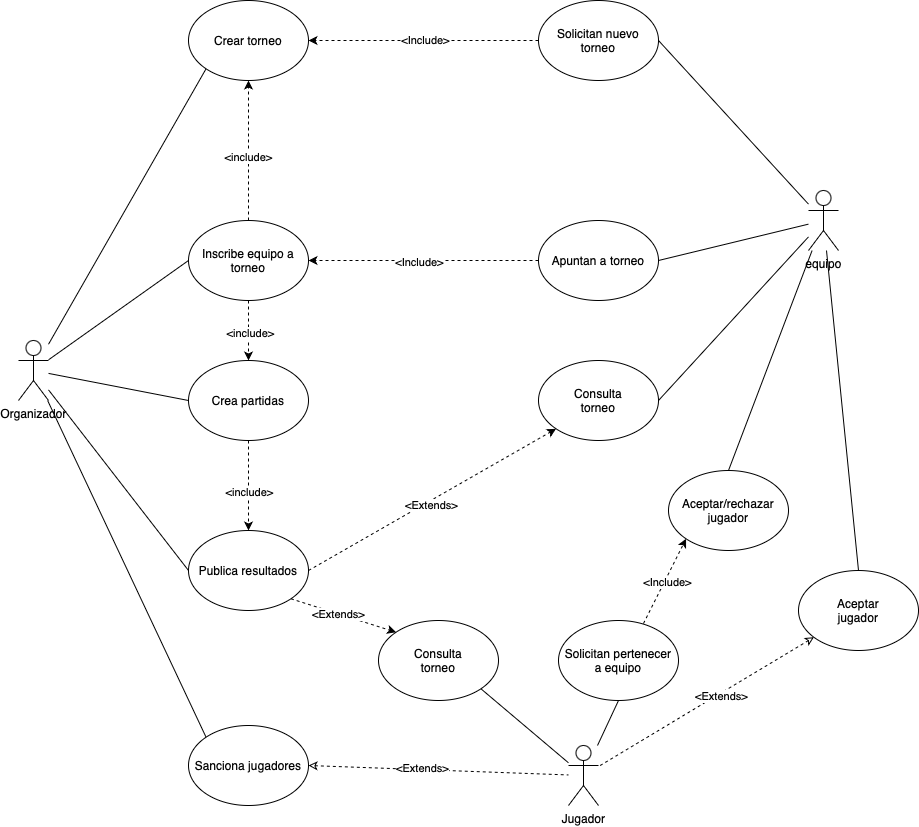

The diagram above was exported from draw.io. Its source (the exported page's mxGraphModel, read from the mxfile embedded in the PNG):
<mxGraphModel dx="1256" dy="2004" grid="1" gridSize="10" guides="1" tooltips="1" connect="1" arrows="1" fold="1" page="1" pageScale="1" pageWidth="827" pageHeight="1169" math="0" shadow="0">
  <root>
    <mxCell id="0" />
    <mxCell id="1" parent="0" />
    <mxCell id="XbQvuPtfoPVQvqz8g5P8-1" value="Organizador" style="shape=umlActor;verticalLabelPosition=bottom;verticalAlign=top;html=1;outlineConnect=0;" vertex="1" parent="1">
      <mxGeometry x="70" y="120" width="30" height="60" as="geometry" />
    </mxCell>
    <mxCell id="XbQvuPtfoPVQvqz8g5P8-3" value="equipo" style="shape=umlActor;verticalLabelPosition=bottom;verticalAlign=top;html=1;outlineConnect=0;" vertex="1" parent="1">
      <mxGeometry x="860" y="-30" width="30" height="60" as="geometry" />
    </mxCell>
    <mxCell id="XbQvuPtfoPVQvqz8g5P8-5" value="Jugador" style="shape=umlActor;verticalLabelPosition=bottom;verticalAlign=top;html=1;outlineConnect=0;" vertex="1" parent="1">
      <mxGeometry x="620" y="525" width="30" height="60" as="geometry" />
    </mxCell>
    <mxCell id="XbQvuPtfoPVQvqz8g5P8-6" value="Crear torneo" style="ellipse;whiteSpace=wrap;html=1;" vertex="1" parent="1">
      <mxGeometry x="240" y="-220" width="120" height="80" as="geometry" />
    </mxCell>
    <mxCell id="XbQvuPtfoPVQvqz8g5P8-25" style="rounded=0;orthogonalLoop=1;jettySize=auto;html=1;exitX=0.5;exitY=0;exitDx=0;exitDy=0;dashed=1;" edge="1" parent="1" source="XbQvuPtfoPVQvqz8g5P8-7" target="XbQvuPtfoPVQvqz8g5P8-6">
      <mxGeometry relative="1" as="geometry" />
    </mxCell>
    <mxCell id="XbQvuPtfoPVQvqz8g5P8-26" value="&amp;lt;include&amp;gt;" style="edgeLabel;html=1;align=center;verticalAlign=middle;resizable=0;points=[];" vertex="1" connectable="0" parent="XbQvuPtfoPVQvqz8g5P8-25">
      <mxGeometry x="-0.0857" y="1" relative="1" as="geometry">
        <mxPoint as="offset" />
      </mxGeometry>
    </mxCell>
    <mxCell id="XbQvuPtfoPVQvqz8g5P8-29" style="rounded=0;orthogonalLoop=1;jettySize=auto;html=1;exitX=0.5;exitY=1;exitDx=0;exitDy=0;entryX=0.5;entryY=0;entryDx=0;entryDy=0;dashed=1;" edge="1" parent="1" source="XbQvuPtfoPVQvqz8g5P8-7" target="XbQvuPtfoPVQvqz8g5P8-12">
      <mxGeometry relative="1" as="geometry" />
    </mxCell>
    <mxCell id="XbQvuPtfoPVQvqz8g5P8-30" value="&amp;lt;include&amp;gt;" style="edgeLabel;html=1;align=center;verticalAlign=middle;resizable=0;points=[];" vertex="1" connectable="0" parent="XbQvuPtfoPVQvqz8g5P8-29">
      <mxGeometry x="0.0759" y="1" relative="1" as="geometry">
        <mxPoint as="offset" />
      </mxGeometry>
    </mxCell>
    <mxCell id="XbQvuPtfoPVQvqz8g5P8-7" value="Inscribe equipo a torneo" style="ellipse;whiteSpace=wrap;html=1;" vertex="1" parent="1">
      <mxGeometry x="240" width="120" height="80" as="geometry" />
    </mxCell>
    <mxCell id="XbQvuPtfoPVQvqz8g5P8-35" style="rounded=0;orthogonalLoop=1;jettySize=auto;html=1;exitX=1;exitY=0.5;exitDx=0;exitDy=0;startArrow=classic;startFill=0;endArrow=none;dashed=1;" edge="1" parent="1" source="XbQvuPtfoPVQvqz8g5P8-8" target="XbQvuPtfoPVQvqz8g5P8-5">
      <mxGeometry relative="1" as="geometry" />
    </mxCell>
    <mxCell id="XbQvuPtfoPVQvqz8g5P8-36" value="&amp;lt;Extends&amp;gt;" style="edgeLabel;html=1;align=center;verticalAlign=middle;resizable=0;points=[];" vertex="1" connectable="0" parent="XbQvuPtfoPVQvqz8g5P8-35">
      <mxGeometry x="-0.1246" y="2" relative="1" as="geometry">
        <mxPoint as="offset" />
      </mxGeometry>
    </mxCell>
    <mxCell id="XbQvuPtfoPVQvqz8g5P8-8" value="Sanciona jugadores" style="ellipse;whiteSpace=wrap;html=1;" vertex="1" parent="1">
      <mxGeometry x="240" y="505" width="120" height="80" as="geometry" />
    </mxCell>
    <mxCell id="XbQvuPtfoPVQvqz8g5P8-9" value="" style="endArrow=none;html=1;rounded=0;entryX=0;entryY=1;entryDx=0;entryDy=0;" edge="1" parent="1" source="XbQvuPtfoPVQvqz8g5P8-1" target="XbQvuPtfoPVQvqz8g5P8-6">
      <mxGeometry width="50" height="50" relative="1" as="geometry">
        <mxPoint x="650" y="200" as="sourcePoint" />
        <mxPoint x="700" y="150" as="targetPoint" />
      </mxGeometry>
    </mxCell>
    <mxCell id="XbQvuPtfoPVQvqz8g5P8-10" value="" style="endArrow=none;html=1;rounded=0;entryX=0;entryY=0.5;entryDx=0;entryDy=0;" edge="1" parent="1" source="XbQvuPtfoPVQvqz8g5P8-1" target="XbQvuPtfoPVQvqz8g5P8-7">
      <mxGeometry width="50" height="50" relative="1" as="geometry">
        <mxPoint x="130" y="170" as="sourcePoint" />
        <mxPoint x="700" y="150" as="targetPoint" />
      </mxGeometry>
    </mxCell>
    <mxCell id="XbQvuPtfoPVQvqz8g5P8-11" value="" style="endArrow=none;html=1;rounded=0;entryX=0;entryY=0;entryDx=0;entryDy=0;" edge="1" parent="1" source="XbQvuPtfoPVQvqz8g5P8-1" target="XbQvuPtfoPVQvqz8g5P8-8">
      <mxGeometry width="50" height="50" relative="1" as="geometry">
        <mxPoint x="650" y="200" as="sourcePoint" />
        <mxPoint x="700" y="150" as="targetPoint" />
      </mxGeometry>
    </mxCell>
    <mxCell id="XbQvuPtfoPVQvqz8g5P8-27" style="rounded=0;orthogonalLoop=1;jettySize=auto;html=1;exitX=0.5;exitY=1;exitDx=0;exitDy=0;entryX=0.5;entryY=0;entryDx=0;entryDy=0;dashed=1;" edge="1" parent="1" source="XbQvuPtfoPVQvqz8g5P8-12" target="XbQvuPtfoPVQvqz8g5P8-14">
      <mxGeometry relative="1" as="geometry" />
    </mxCell>
    <mxCell id="XbQvuPtfoPVQvqz8g5P8-28" value="&amp;lt;include&amp;gt;" style="edgeLabel;html=1;align=center;verticalAlign=middle;resizable=0;points=[];" vertex="1" connectable="0" parent="XbQvuPtfoPVQvqz8g5P8-27">
      <mxGeometry x="0.1333" relative="1" as="geometry">
        <mxPoint as="offset" />
      </mxGeometry>
    </mxCell>
    <mxCell id="XbQvuPtfoPVQvqz8g5P8-12" value="Crea partidas" style="ellipse;whiteSpace=wrap;html=1;" vertex="1" parent="1">
      <mxGeometry x="240" y="140" width="120" height="80" as="geometry" />
    </mxCell>
    <mxCell id="XbQvuPtfoPVQvqz8g5P8-13" value="" style="endArrow=none;html=1;rounded=0;entryX=0;entryY=0.5;entryDx=0;entryDy=0;" edge="1" parent="1" source="XbQvuPtfoPVQvqz8g5P8-1" target="XbQvuPtfoPVQvqz8g5P8-12">
      <mxGeometry width="50" height="50" relative="1" as="geometry">
        <mxPoint x="560" y="260" as="sourcePoint" />
        <mxPoint x="610" y="210" as="targetPoint" />
      </mxGeometry>
    </mxCell>
    <mxCell id="XbQvuPtfoPVQvqz8g5P8-14" value="Publica resultados" style="ellipse;whiteSpace=wrap;html=1;" vertex="1" parent="1">
      <mxGeometry x="240" y="310" width="120" height="80" as="geometry" />
    </mxCell>
    <mxCell id="XbQvuPtfoPVQvqz8g5P8-15" value="" style="endArrow=none;html=1;rounded=0;entryX=0;entryY=0.5;entryDx=0;entryDy=0;" edge="1" parent="1" source="XbQvuPtfoPVQvqz8g5P8-1" target="XbQvuPtfoPVQvqz8g5P8-14">
      <mxGeometry width="50" height="50" relative="1" as="geometry">
        <mxPoint x="110" y="160" as="sourcePoint" />
        <mxPoint x="230" y="160" as="targetPoint" />
      </mxGeometry>
    </mxCell>
    <mxCell id="XbQvuPtfoPVQvqz8g5P8-23" style="rounded=0;orthogonalLoop=1;jettySize=auto;html=1;exitX=0;exitY=0.5;exitDx=0;exitDy=0;entryX=1;entryY=0.5;entryDx=0;entryDy=0;dashed=1;" edge="1" parent="1" source="XbQvuPtfoPVQvqz8g5P8-17" target="XbQvuPtfoPVQvqz8g5P8-7">
      <mxGeometry relative="1" as="geometry" />
    </mxCell>
    <mxCell id="XbQvuPtfoPVQvqz8g5P8-24" value="&amp;lt;Include&amp;gt;" style="edgeLabel;html=1;align=center;verticalAlign=middle;resizable=0;points=[];" vertex="1" connectable="0" parent="XbQvuPtfoPVQvqz8g5P8-23">
      <mxGeometry x="0.0454" y="1" relative="1" as="geometry">
        <mxPoint as="offset" />
      </mxGeometry>
    </mxCell>
    <mxCell id="XbQvuPtfoPVQvqz8g5P8-17" value="Apuntan a torneo" style="ellipse;whiteSpace=wrap;html=1;" vertex="1" parent="1">
      <mxGeometry x="590" width="120" height="80" as="geometry" />
    </mxCell>
    <mxCell id="XbQvuPtfoPVQvqz8g5P8-31" style="rounded=0;orthogonalLoop=1;jettySize=auto;html=1;exitX=0;exitY=0.5;exitDx=0;exitDy=0;dashed=1;entryX=1;entryY=0.5;entryDx=0;entryDy=0;" edge="1" parent="1" source="XbQvuPtfoPVQvqz8g5P8-18" target="XbQvuPtfoPVQvqz8g5P8-6">
      <mxGeometry relative="1" as="geometry">
        <mxPoint x="600" y="-130" as="targetPoint" />
      </mxGeometry>
    </mxCell>
    <mxCell id="XbQvuPtfoPVQvqz8g5P8-32" value="&amp;lt;Include&amp;gt;" style="edgeLabel;html=1;align=center;verticalAlign=middle;resizable=0;points=[];" vertex="1" connectable="0" parent="XbQvuPtfoPVQvqz8g5P8-31">
      <mxGeometry x="-0.0112" y="-1" relative="1" as="geometry">
        <mxPoint as="offset" />
      </mxGeometry>
    </mxCell>
    <mxCell id="XbQvuPtfoPVQvqz8g5P8-18" value="Solicitan nuevo torneo" style="ellipse;whiteSpace=wrap;html=1;" vertex="1" parent="1">
      <mxGeometry x="590" y="-220" width="120" height="80" as="geometry" />
    </mxCell>
    <mxCell id="XbQvuPtfoPVQvqz8g5P8-19" value="Aceptar/rechazar&lt;div&gt;jugador&lt;/div&gt;" style="ellipse;whiteSpace=wrap;html=1;" vertex="1" parent="1">
      <mxGeometry x="720" y="250" width="120" height="80" as="geometry" />
    </mxCell>
    <mxCell id="XbQvuPtfoPVQvqz8g5P8-20" value="" style="endArrow=none;html=1;rounded=0;exitX=1;exitY=0.5;exitDx=0;exitDy=0;" edge="1" parent="1" source="XbQvuPtfoPVQvqz8g5P8-18" target="XbQvuPtfoPVQvqz8g5P8-3">
      <mxGeometry width="50" height="50" relative="1" as="geometry">
        <mxPoint x="730" y="270" as="sourcePoint" />
        <mxPoint x="780" y="220" as="targetPoint" />
      </mxGeometry>
    </mxCell>
    <mxCell id="XbQvuPtfoPVQvqz8g5P8-21" value="" style="endArrow=none;html=1;rounded=0;exitX=1;exitY=0.5;exitDx=0;exitDy=0;" edge="1" parent="1" source="XbQvuPtfoPVQvqz8g5P8-17" target="XbQvuPtfoPVQvqz8g5P8-3">
      <mxGeometry width="50" height="50" relative="1" as="geometry">
        <mxPoint x="740" y="280" as="sourcePoint" />
        <mxPoint x="790" y="230" as="targetPoint" />
      </mxGeometry>
    </mxCell>
    <mxCell id="XbQvuPtfoPVQvqz8g5P8-22" value="" style="endArrow=none;html=1;rounded=0;entryX=0.5;entryY=0;entryDx=0;entryDy=0;" edge="1" parent="1" source="XbQvuPtfoPVQvqz8g5P8-3" target="XbQvuPtfoPVQvqz8g5P8-19">
      <mxGeometry width="50" height="50" relative="1" as="geometry">
        <mxPoint x="750" y="290" as="sourcePoint" />
        <mxPoint x="800" y="240" as="targetPoint" />
      </mxGeometry>
    </mxCell>
    <mxCell id="XbQvuPtfoPVQvqz8g5P8-37" style="rounded=0;orthogonalLoop=1;jettySize=auto;html=1;exitX=1;exitY=0.5;exitDx=0;exitDy=0;endArrow=none;startFill=0;" edge="1" parent="1" source="XbQvuPtfoPVQvqz8g5P8-34" target="XbQvuPtfoPVQvqz8g5P8-3">
      <mxGeometry relative="1" as="geometry" />
    </mxCell>
    <mxCell id="XbQvuPtfoPVQvqz8g5P8-34" value="Consulta&lt;div&gt;torneo&lt;/div&gt;" style="ellipse;whiteSpace=wrap;html=1;" vertex="1" parent="1">
      <mxGeometry x="590" y="140" width="120" height="80" as="geometry" />
    </mxCell>
    <mxCell id="XbQvuPtfoPVQvqz8g5P8-39" style="rounded=0;orthogonalLoop=1;jettySize=auto;html=1;exitX=0.708;exitY=0.038;exitDx=0;exitDy=0;entryX=0;entryY=1;entryDx=0;entryDy=0;dashed=1;exitPerimeter=0;" edge="1" parent="1" source="XbQvuPtfoPVQvqz8g5P8-38" target="XbQvuPtfoPVQvqz8g5P8-19">
      <mxGeometry relative="1" as="geometry" />
    </mxCell>
    <mxCell id="XbQvuPtfoPVQvqz8g5P8-40" value="&amp;lt;Include&amp;gt;" style="edgeLabel;html=1;align=center;verticalAlign=middle;resizable=0;points=[];" vertex="1" connectable="0" parent="XbQvuPtfoPVQvqz8g5P8-39">
      <mxGeometry x="0.0358" y="-2" relative="1" as="geometry">
        <mxPoint y="1" as="offset" />
      </mxGeometry>
    </mxCell>
    <mxCell id="XbQvuPtfoPVQvqz8g5P8-38" value="Solicitan pertenecer&lt;div&gt;a equipo&lt;/div&gt;" style="ellipse;whiteSpace=wrap;html=1;" vertex="1" parent="1">
      <mxGeometry x="610" y="400" width="120" height="80" as="geometry" />
    </mxCell>
    <mxCell id="XbQvuPtfoPVQvqz8g5P8-41" value="" style="endArrow=none;html=1;rounded=0;entryX=0.5;entryY=1;entryDx=0;entryDy=0;" edge="1" parent="1" source="XbQvuPtfoPVQvqz8g5P8-5" target="XbQvuPtfoPVQvqz8g5P8-38">
      <mxGeometry width="50" height="50" relative="1" as="geometry">
        <mxPoint x="600" y="210" as="sourcePoint" />
        <mxPoint x="650" y="160" as="targetPoint" />
      </mxGeometry>
    </mxCell>
    <mxCell id="XbQvuPtfoPVQvqz8g5P8-42" value="Consulta&lt;div&gt;torneo&lt;/div&gt;" style="ellipse;whiteSpace=wrap;html=1;" vertex="1" parent="1">
      <mxGeometry x="430" y="400" width="120" height="80" as="geometry" />
    </mxCell>
    <mxCell id="XbQvuPtfoPVQvqz8g5P8-43" value="" style="endArrow=none;html=1;rounded=0;exitX=1;exitY=1;exitDx=0;exitDy=0;" edge="1" parent="1" source="XbQvuPtfoPVQvqz8g5P8-42" target="XbQvuPtfoPVQvqz8g5P8-5">
      <mxGeometry width="50" height="50" relative="1" as="geometry">
        <mxPoint x="600" y="210" as="sourcePoint" />
        <mxPoint x="650" y="160" as="targetPoint" />
      </mxGeometry>
    </mxCell>
    <mxCell id="XbQvuPtfoPVQvqz8g5P8-44" value="" style="endArrow=classic;html=1;rounded=0;exitX=1;exitY=1;exitDx=0;exitDy=0;entryX=0;entryY=0;entryDx=0;entryDy=0;endFill=1;dashed=1;" edge="1" parent="1" source="XbQvuPtfoPVQvqz8g5P8-14" target="XbQvuPtfoPVQvqz8g5P8-42">
      <mxGeometry width="50" height="50" relative="1" as="geometry">
        <mxPoint x="600" y="210" as="sourcePoint" />
        <mxPoint x="650" y="160" as="targetPoint" />
      </mxGeometry>
    </mxCell>
    <mxCell id="XbQvuPtfoPVQvqz8g5P8-45" value="&amp;lt;Extends&amp;gt;" style="edgeLabel;html=1;align=center;verticalAlign=middle;resizable=0;points=[];" vertex="1" connectable="0" parent="XbQvuPtfoPVQvqz8g5P8-44">
      <mxGeometry x="-0.1077" relative="1" as="geometry">
        <mxPoint as="offset" />
      </mxGeometry>
    </mxCell>
    <mxCell id="XbQvuPtfoPVQvqz8g5P8-46" value="" style="endArrow=classic;html=1;rounded=0;exitX=1;exitY=0.5;exitDx=0;exitDy=0;entryX=0;entryY=1;entryDx=0;entryDy=0;dashed=1;" edge="1" parent="1" source="XbQvuPtfoPVQvqz8g5P8-14" target="XbQvuPtfoPVQvqz8g5P8-34">
      <mxGeometry width="50" height="50" relative="1" as="geometry">
        <mxPoint x="600" y="210" as="sourcePoint" />
        <mxPoint x="650" y="160" as="targetPoint" />
      </mxGeometry>
    </mxCell>
    <mxCell id="XbQvuPtfoPVQvqz8g5P8-47" value="&amp;lt;Extends&amp;gt;" style="edgeLabel;html=1;align=center;verticalAlign=middle;resizable=0;points=[];" vertex="1" connectable="0" parent="XbQvuPtfoPVQvqz8g5P8-46">
      <mxGeometry x="-0.0345" y="-3" relative="1" as="geometry">
        <mxPoint x="1" as="offset" />
      </mxGeometry>
    </mxCell>
    <mxCell id="XbQvuPtfoPVQvqz8g5P8-48" value="Aceptar&lt;div&gt;jugador&lt;/div&gt;" style="ellipse;whiteSpace=wrap;html=1;" vertex="1" parent="1">
      <mxGeometry x="850" y="350" width="120" height="80" as="geometry" />
    </mxCell>
    <mxCell id="XbQvuPtfoPVQvqz8g5P8-51" style="rounded=0;orthogonalLoop=1;jettySize=auto;html=1;startArrow=classic;startFill=0;endArrow=none;dashed=1;" edge="1" parent="1" source="XbQvuPtfoPVQvqz8g5P8-48" target="XbQvuPtfoPVQvqz8g5P8-5">
      <mxGeometry relative="1" as="geometry">
        <mxPoint x="370" y="555" as="sourcePoint" />
        <mxPoint x="630" y="564" as="targetPoint" />
      </mxGeometry>
    </mxCell>
    <mxCell id="XbQvuPtfoPVQvqz8g5P8-52" value="&amp;lt;Extends&amp;gt;" style="edgeLabel;html=1;align=center;verticalAlign=middle;resizable=0;points=[];" vertex="1" connectable="0" parent="XbQvuPtfoPVQvqz8g5P8-51">
      <mxGeometry x="-0.1246" y="2" relative="1" as="geometry">
        <mxPoint as="offset" />
      </mxGeometry>
    </mxCell>
    <mxCell id="XbQvuPtfoPVQvqz8g5P8-53" value="" style="endArrow=none;html=1;rounded=0;entryX=0.5;entryY=0;entryDx=0;entryDy=0;" edge="1" parent="1" source="XbQvuPtfoPVQvqz8g5P8-3" target="XbQvuPtfoPVQvqz8g5P8-48">
      <mxGeometry width="50" height="50" relative="1" as="geometry">
        <mxPoint x="874" y="40" as="sourcePoint" />
        <mxPoint x="790" y="260" as="targetPoint" />
      </mxGeometry>
    </mxCell>
  </root>
</mxGraphModel>